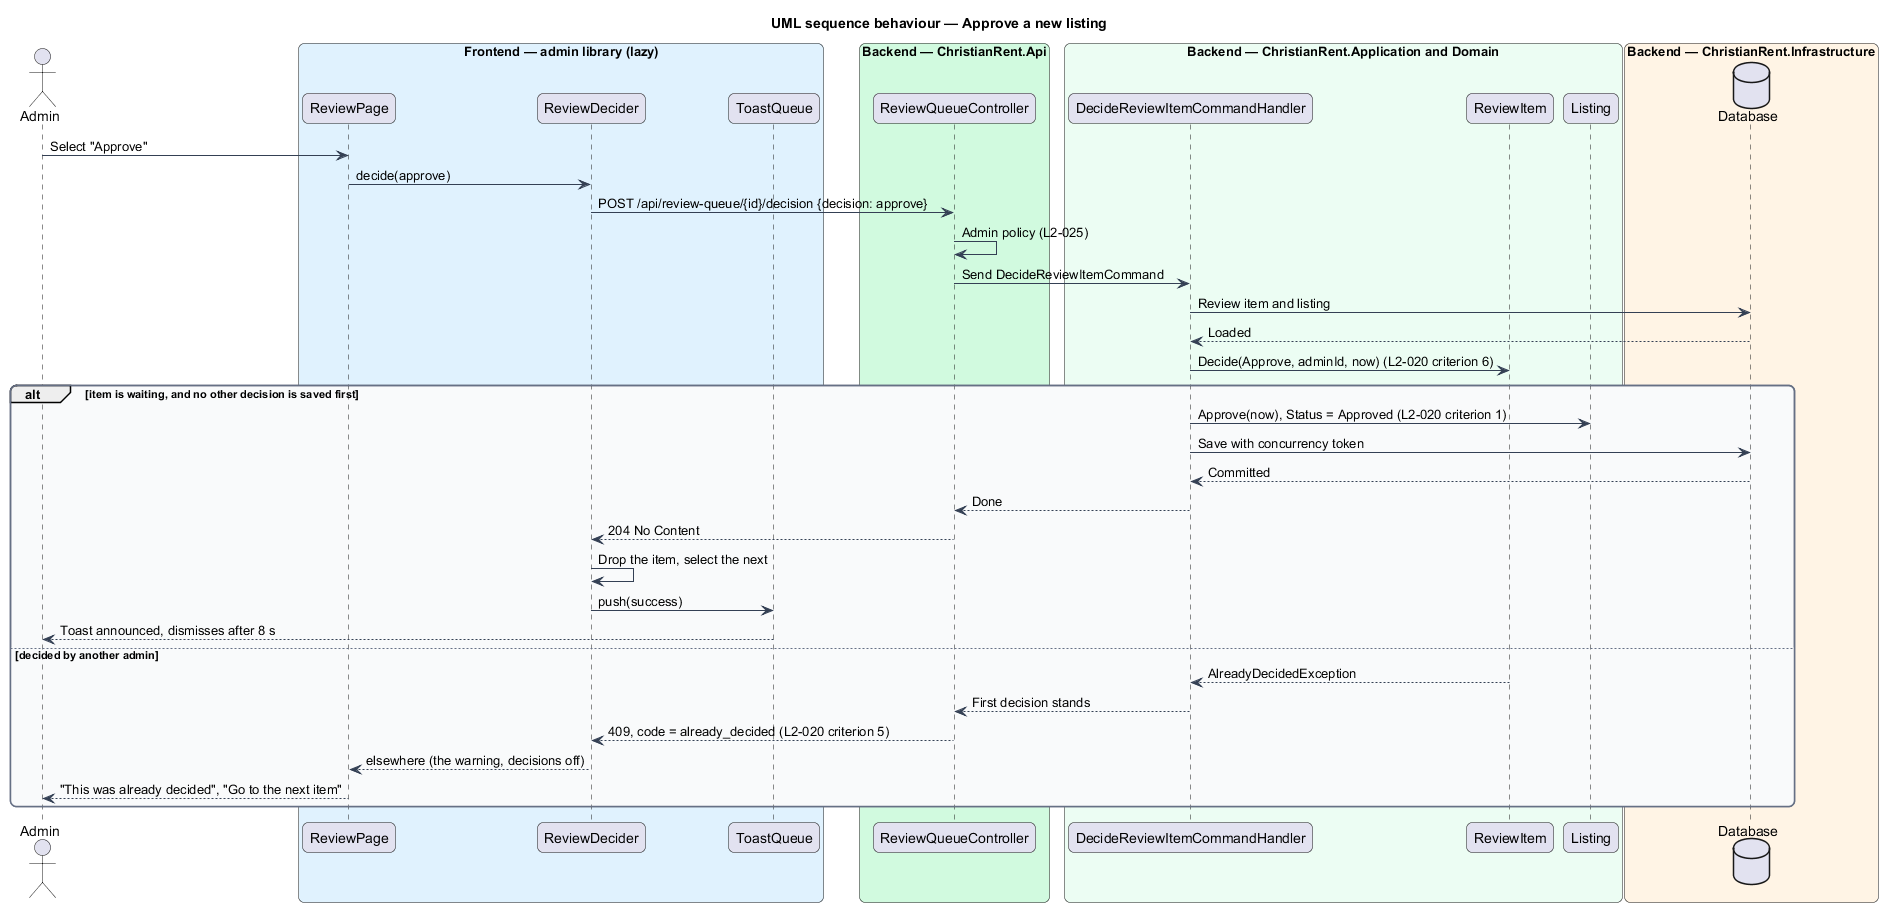

The diagram above was rendered by PlantUML. Its source (embedded in the PNG):
@startuml
title UML sequence behaviour — Approve a new listing
skinparam backgroundColor #FFFFFF
skinparam shadowing false
skinparam roundcorner 12
skinparam defaultFontName Arial
skinparam ArrowColor #344054
skinparam rectangle {
  BorderColor #344054
  FontColor #101828
}
skinparam package {
  BorderColor #667085
  FontColor #101828
  BackgroundColor #F9FAFB
}
actor "Admin" as actor
box "Frontend — admin library (lazy)" #E0F2FE
  participant "ReviewPage" as page
  participant "ReviewDecider" as store
  participant "ToastQueue" as toasts
end box
box "Backend — ChristianRent.Api" #D1FADF
  participant "ReviewQueueController" as ctrl
end box
box "Backend — ChristianRent.Application and Domain" #ECFDF3
  participant "DecideReviewItemCommandHandler" as handler
  participant "ReviewItem" as item
  participant "Listing" as listing
end box
box "Backend — ChristianRent.Infrastructure" #FFF4E5
  database "Database" as db
end box
actor -> page : Select "Approve"
page -> store : decide(approve)
store -> ctrl : POST /api/review-queue/{id}/decision {decision: approve}
ctrl -> ctrl : Admin policy (L2-025)
ctrl -> handler : Send DecideReviewItemCommand
handler -> db : Review item and listing
db --> handler : Loaded
handler -> item : Decide(Approve, adminId, now) (L2-020 criterion 6)
alt item is waiting, and no other decision is saved first
  handler -> listing : Approve(now), Status = Approved (L2-020 criterion 1)
  handler -> db : Save with concurrency token
  db --> handler : Committed
  handler --> ctrl : Done
  ctrl --> store : 204 No Content
  store -> store : Drop the item, select the next
  store -> toasts : push(success)
  toasts --> actor : Toast announced, dismisses after 8 s
else decided by another admin
  item --> handler : AlreadyDecidedException
  handler --> ctrl : First decision stands
  ctrl --> store : 409, code = already_decided (L2-020 criterion 5)
  store --> page : elsewhere (the warning, decisions off)
  page --> actor : "This was already decided", "Go to the next item"
end
@enduml